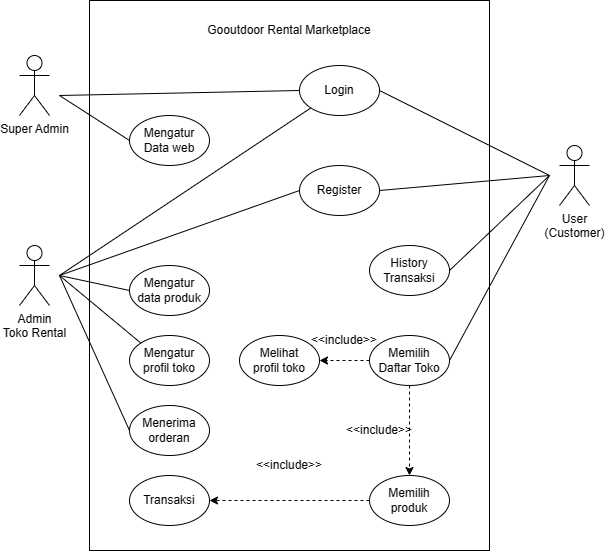

The diagram above was exported from draw.io. Its source (the exported page's mxGraphModel, read from the mxfile embedded in the PNG):
<mxGraphModel dx="906" dy="495" grid="1" gridSize="10" guides="1" tooltips="1" connect="1" arrows="1" fold="1" page="1" pageScale="1" pageWidth="850" pageHeight="1100" math="0" shadow="0">
  <root>
    <mxCell id="0" />
    <mxCell id="1" parent="0" />
    <mxCell id="wMJmOA5RBB140_p7XS4v-1" value="" style="rounded=0;whiteSpace=wrap;html=1;" vertex="1" parent="1">
      <mxGeometry x="120" y="85" width="400" height="550" as="geometry" />
    </mxCell>
    <mxCell id="wMJmOA5RBB140_p7XS4v-2" value="Super Admin" style="shape=umlActor;verticalLabelPosition=bottom;verticalAlign=top;html=1;outlineConnect=0;" vertex="1" parent="1">
      <mxGeometry x="50" y="140" width="30" height="60" as="geometry" />
    </mxCell>
    <mxCell id="wMJmOA5RBB140_p7XS4v-3" value="Admin&lt;br&gt;Toko Rental" style="shape=umlActor;verticalLabelPosition=bottom;verticalAlign=top;html=1;outlineConnect=0;" vertex="1" parent="1">
      <mxGeometry x="50" y="330" width="30" height="60" as="geometry" />
    </mxCell>
    <mxCell id="wMJmOA5RBB140_p7XS4v-4" value="User&lt;br&gt;(Customer)" style="shape=umlActor;verticalLabelPosition=bottom;verticalAlign=top;html=1;outlineConnect=0;" vertex="1" parent="1">
      <mxGeometry x="590" y="230" width="30" height="60" as="geometry" />
    </mxCell>
    <mxCell id="wMJmOA5RBB140_p7XS4v-5" value="Login" style="ellipse;whiteSpace=wrap;html=1;" vertex="1" parent="1">
      <mxGeometry x="330" y="150" width="80" height="50" as="geometry" />
    </mxCell>
    <mxCell id="wMJmOA5RBB140_p7XS4v-6" value="Mengatur Data web" style="ellipse;whiteSpace=wrap;html=1;" vertex="1" parent="1">
      <mxGeometry x="160" y="200" width="80" height="50" as="geometry" />
    </mxCell>
    <mxCell id="wMJmOA5RBB140_p7XS4v-7" value="Register" style="ellipse;whiteSpace=wrap;html=1;" vertex="1" parent="1">
      <mxGeometry x="330" y="250" width="80" height="50" as="geometry" />
    </mxCell>
    <mxCell id="wMJmOA5RBB140_p7XS4v-8" value="Mengatur&lt;br&gt;data produk" style="ellipse;whiteSpace=wrap;html=1;" vertex="1" parent="1">
      <mxGeometry x="160" y="350" width="80" height="50" as="geometry" />
    </mxCell>
    <mxCell id="wMJmOA5RBB140_p7XS4v-9" value="Mengatur&lt;br&gt;profil toko" style="ellipse;whiteSpace=wrap;html=1;" vertex="1" parent="1">
      <mxGeometry x="160" y="420" width="80" height="50" as="geometry" />
    </mxCell>
    <mxCell id="wMJmOA5RBB140_p7XS4v-10" value="Transaksi" style="ellipse;whiteSpace=wrap;html=1;" vertex="1" parent="1">
      <mxGeometry x="160" y="560" width="80" height="50" as="geometry" />
    </mxCell>
    <mxCell id="wMJmOA5RBB140_p7XS4v-13" value="Melihat&lt;br&gt;profil toko" style="ellipse;whiteSpace=wrap;html=1;" vertex="1" parent="1">
      <mxGeometry x="270" y="420" width="80" height="50" as="geometry" />
    </mxCell>
    <mxCell id="wMJmOA5RBB140_p7XS4v-14" value="Memilih&lt;br&gt;Daftar Toko" style="ellipse;whiteSpace=wrap;html=1;" vertex="1" parent="1">
      <mxGeometry x="400" y="420" width="80" height="50" as="geometry" />
    </mxCell>
    <mxCell id="wMJmOA5RBB140_p7XS4v-15" value="Memilih produk" style="ellipse;whiteSpace=wrap;html=1;" vertex="1" parent="1">
      <mxGeometry x="400" y="560" width="80" height="50" as="geometry" />
    </mxCell>
    <mxCell id="wMJmOA5RBB140_p7XS4v-17" value="" style="endArrow=none;html=1;rounded=0;entryX=0;entryY=0.5;entryDx=0;entryDy=0;" edge="1" parent="1" target="wMJmOA5RBB140_p7XS4v-6">
      <mxGeometry width="50" height="50" relative="1" as="geometry">
        <mxPoint x="90" y="180" as="sourcePoint" />
        <mxPoint x="270" y="240" as="targetPoint" />
      </mxGeometry>
    </mxCell>
    <mxCell id="wMJmOA5RBB140_p7XS4v-18" value="" style="endArrow=none;html=1;rounded=0;entryX=0;entryY=0.5;entryDx=0;entryDy=0;" edge="1" parent="1" target="wMJmOA5RBB140_p7XS4v-5">
      <mxGeometry width="50" height="50" relative="1" as="geometry">
        <mxPoint x="90" y="180" as="sourcePoint" />
        <mxPoint x="250" y="130" as="targetPoint" />
      </mxGeometry>
    </mxCell>
    <mxCell id="wMJmOA5RBB140_p7XS4v-19" value="" style="endArrow=none;html=1;rounded=0;entryX=0;entryY=1;entryDx=0;entryDy=0;" edge="1" parent="1" target="wMJmOA5RBB140_p7XS4v-5">
      <mxGeometry width="50" height="50" relative="1" as="geometry">
        <mxPoint x="90" y="360" as="sourcePoint" />
        <mxPoint x="250" y="300" as="targetPoint" />
      </mxGeometry>
    </mxCell>
    <mxCell id="wMJmOA5RBB140_p7XS4v-21" value="" style="endArrow=none;html=1;rounded=0;entryX=0;entryY=0.5;entryDx=0;entryDy=0;" edge="1" parent="1" target="wMJmOA5RBB140_p7XS4v-7">
      <mxGeometry width="50" height="50" relative="1" as="geometry">
        <mxPoint x="90" y="360" as="sourcePoint" />
        <mxPoint x="320" y="400" as="targetPoint" />
      </mxGeometry>
    </mxCell>
    <mxCell id="wMJmOA5RBB140_p7XS4v-22" value="" style="endArrow=none;html=1;rounded=0;entryX=0;entryY=0.5;entryDx=0;entryDy=0;" edge="1" parent="1" target="wMJmOA5RBB140_p7XS4v-8">
      <mxGeometry width="50" height="50" relative="1" as="geometry">
        <mxPoint x="90" y="360" as="sourcePoint" />
        <mxPoint x="140" y="90" as="targetPoint" />
      </mxGeometry>
    </mxCell>
    <mxCell id="wMJmOA5RBB140_p7XS4v-23" value="" style="endArrow=none;html=1;rounded=0;entryX=0;entryY=0;entryDx=0;entryDy=0;" edge="1" parent="1" target="wMJmOA5RBB140_p7XS4v-9">
      <mxGeometry width="50" height="50" relative="1" as="geometry">
        <mxPoint x="90" y="360" as="sourcePoint" />
        <mxPoint x="270" y="270" as="targetPoint" />
      </mxGeometry>
    </mxCell>
    <mxCell id="wMJmOA5RBB140_p7XS4v-26" value="" style="endArrow=none;html=1;rounded=0;exitX=1;exitY=0.5;exitDx=0;exitDy=0;" edge="1" parent="1" source="wMJmOA5RBB140_p7XS4v-7">
      <mxGeometry width="50" height="50" relative="1" as="geometry">
        <mxPoint x="620" y="180" as="sourcePoint" />
        <mxPoint x="580" y="260" as="targetPoint" />
      </mxGeometry>
    </mxCell>
    <mxCell id="wMJmOA5RBB140_p7XS4v-27" value="" style="endArrow=none;html=1;rounded=0;exitX=1;exitY=0.5;exitDx=0;exitDy=0;" edge="1" parent="1" source="wMJmOA5RBB140_p7XS4v-5">
      <mxGeometry width="50" height="50" relative="1" as="geometry">
        <mxPoint x="430" y="170" as="sourcePoint" />
        <mxPoint x="580" y="260" as="targetPoint" />
      </mxGeometry>
    </mxCell>
    <mxCell id="wMJmOA5RBB140_p7XS4v-28" value="" style="endArrow=none;html=1;rounded=0;exitX=1;exitY=0.5;exitDx=0;exitDy=0;" edge="1" parent="1" source="wMJmOA5RBB140_p7XS4v-14">
      <mxGeometry width="50" height="50" relative="1" as="geometry">
        <mxPoint x="420" y="470" as="sourcePoint" />
        <mxPoint x="580" y="260" as="targetPoint" />
      </mxGeometry>
    </mxCell>
    <mxCell id="wMJmOA5RBB140_p7XS4v-34" value="Gooutdoor Rental Marketplace" style="text;html=1;align=center;verticalAlign=middle;whiteSpace=wrap;rounded=0;" vertex="1" parent="1">
      <mxGeometry x="225" y="100" width="190" height="30" as="geometry" />
    </mxCell>
    <mxCell id="wMJmOA5RBB140_p7XS4v-38" value="" style="endArrow=classic;html=1;rounded=0;dashed=1;exitX=0.5;exitY=1;exitDx=0;exitDy=0;entryX=0.5;entryY=0;entryDx=0;entryDy=0;" edge="1" parent="1" source="wMJmOA5RBB140_p7XS4v-14" target="wMJmOA5RBB140_p7XS4v-15">
      <mxGeometry width="50" height="50" relative="1" as="geometry">
        <mxPoint x="450" y="450" as="sourcePoint" />
        <mxPoint x="500" y="400" as="targetPoint" />
      </mxGeometry>
    </mxCell>
    <mxCell id="wMJmOA5RBB140_p7XS4v-39" value="&amp;lt;&amp;lt;include&amp;gt;&amp;gt;" style="text;html=1;align=center;verticalAlign=middle;whiteSpace=wrap;rounded=0;" vertex="1" parent="1">
      <mxGeometry x="380" y="500" width="60" height="30" as="geometry" />
    </mxCell>
    <mxCell id="wMJmOA5RBB140_p7XS4v-40" value="" style="endArrow=classic;html=1;rounded=0;dashed=1;exitX=0;exitY=0.5;exitDx=0;exitDy=0;entryX=1;entryY=0.5;entryDx=0;entryDy=0;" edge="1" parent="1" source="wMJmOA5RBB140_p7XS4v-14" target="wMJmOA5RBB140_p7XS4v-13">
      <mxGeometry width="50" height="50" relative="1" as="geometry">
        <mxPoint x="450" y="420" as="sourcePoint" />
        <mxPoint x="450" y="550" as="targetPoint" />
      </mxGeometry>
    </mxCell>
    <mxCell id="wMJmOA5RBB140_p7XS4v-41" value="&amp;lt;&amp;lt;include&amp;gt;&amp;gt;" style="text;html=1;align=center;verticalAlign=middle;whiteSpace=wrap;rounded=0;" vertex="1" parent="1">
      <mxGeometry x="345" y="410" width="60" height="30" as="geometry" />
    </mxCell>
    <mxCell id="wMJmOA5RBB140_p7XS4v-42" value="&amp;lt;&amp;lt;include&amp;gt;&amp;gt;" style="text;html=1;align=center;verticalAlign=middle;whiteSpace=wrap;rounded=0;" vertex="1" parent="1">
      <mxGeometry x="290" y="535" width="60" height="30" as="geometry" />
    </mxCell>
    <mxCell id="wMJmOA5RBB140_p7XS4v-43" value="" style="endArrow=classic;html=1;rounded=0;dashed=1;exitX=0;exitY=0.5;exitDx=0;exitDy=0;entryX=1;entryY=0.5;entryDx=0;entryDy=0;" edge="1" parent="1" source="wMJmOA5RBB140_p7XS4v-15" target="wMJmOA5RBB140_p7XS4v-10">
      <mxGeometry width="50" height="50" relative="1" as="geometry">
        <mxPoint x="270" y="500" as="sourcePoint" />
        <mxPoint x="270" y="630" as="targetPoint" />
      </mxGeometry>
    </mxCell>
    <mxCell id="wMJmOA5RBB140_p7XS4v-44" value="Menerima&lt;br&gt;orderan" style="ellipse;whiteSpace=wrap;html=1;" vertex="1" parent="1">
      <mxGeometry x="160" y="490" width="80" height="50" as="geometry" />
    </mxCell>
    <mxCell id="wMJmOA5RBB140_p7XS4v-45" value="" style="endArrow=none;html=1;rounded=0;exitX=0;exitY=0.5;exitDx=0;exitDy=0;" edge="1" parent="1" source="wMJmOA5RBB140_p7XS4v-44">
      <mxGeometry width="50" height="50" relative="1" as="geometry">
        <mxPoint x="-10" y="470" as="sourcePoint" />
        <mxPoint x="90" y="360" as="targetPoint" />
      </mxGeometry>
    </mxCell>
    <mxCell id="wMJmOA5RBB140_p7XS4v-46" value="History&lt;br&gt;Transaksi" style="ellipse;whiteSpace=wrap;html=1;" vertex="1" parent="1">
      <mxGeometry x="400" y="330" width="80" height="50" as="geometry" />
    </mxCell>
    <mxCell id="wMJmOA5RBB140_p7XS4v-47" value="" style="endArrow=none;html=1;rounded=0;exitX=1;exitY=0.5;exitDx=0;exitDy=0;" edge="1" parent="1" source="wMJmOA5RBB140_p7XS4v-46">
      <mxGeometry width="50" height="50" relative="1" as="geometry">
        <mxPoint x="490" y="455" as="sourcePoint" />
        <mxPoint x="580" y="260" as="targetPoint" />
      </mxGeometry>
    </mxCell>
  </root>
</mxGraphModel>